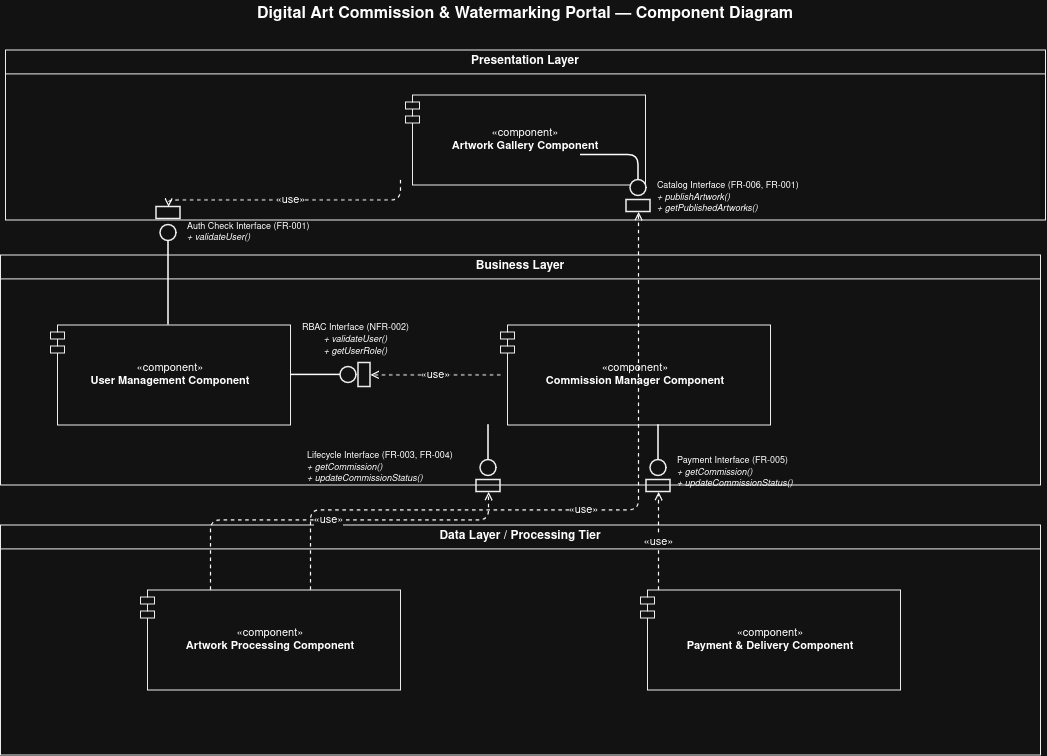

The diagram above was exported from draw.io. Its source (the exported page's mxGraphModel, read from the mxfile embedded in the PNG):
<mxGraphModel dx="1268" dy="710" grid="1" gridSize="10" guides="1" tooltips="1" connect="1" arrows="1" fold="1" page="1" pageScale="1" pageWidth="1169" pageHeight="827" background="#ffffff" math="0" shadow="0">
  <root>
    <mxCell id="0" />
    <mxCell id="1" parent="0" />
    <mxCell id="title" parent="1" style="text;html=1;strokeColor=none;fillColor=none;align=center;verticalAlign=middle;whiteSpace=wrap;rounded=0;" value="&lt;b style=&quot;font-size:16px;&quot;&gt;Digital Art Commission &amp;amp; Watermarking Portal — Component Diagram&lt;/b&gt;" vertex="1">
      <mxGeometry height="30" width="670" x="250" y="15" as="geometry" />
    </mxCell>
    <mxCell id="layer_pres" parent="1" style="swimlane;whiteSpace=wrap;html=1;startSize=24;fillColor=#ffffff;strokeColor=#000000;fontStyle=1;fontSize=12;" value="Presentation Layer" vertex="1">
      <mxGeometry height="170" width="1040" x="65" y="65" as="geometry" />
    </mxCell>
    <mxCell id="comp_gallery" parent="layer_pres" style="shape=module;jettyWidth=14;jettyHeight=7;whiteSpace=wrap;html=1;fillColor=#ffffff;strokeColor=#000000;align=center;verticalAlign=middle;fontSize=11;" value="&amp;laquo;component&amp;raquo;&#10;&lt;b&gt;Artwork Gallery Component&lt;/b&gt;" vertex="1">
      <mxGeometry height="90" width="240" x="400" y="45" as="geometry" />
    </mxCell>
    <mxCell id="layer_biz" parent="1" style="swimlane;whiteSpace=wrap;html=1;startSize=24;fillColor=#ffffff;strokeColor=#000000;fontStyle=1;fontSize=12;" value="Business Layer" vertex="1">
      <mxGeometry height="230" width="1040" x="60" y="270" as="geometry" />
    </mxCell>
    <mxCell id="comp_user" parent="layer_biz" style="shape=module;jettyWidth=14;jettyHeight=7;whiteSpace=wrap;html=1;fillColor=#ffffff;strokeColor=#000000;align=center;verticalAlign=middle;fontSize=11;" value="&amp;laquo;component&amp;raquo;&#10;&lt;b&gt;User Management Component&lt;/b&gt;" vertex="1">
      <mxGeometry height="100" width="240" x="50" y="70" as="geometry" />
    </mxCell>
    <mxCell id="comp_comm" parent="layer_biz" style="shape=module;jettyWidth=14;jettyHeight=7;whiteSpace=wrap;html=1;fillColor=#ffffff;strokeColor=#000000;align=center;verticalAlign=middle;fontSize=11;" value="&amp;laquo;component&amp;raquo;&#10;&lt;b&gt;Commission Manager Component&lt;/b&gt;" vertex="1">
      <mxGeometry height="100" width="270" x="500" y="70" as="geometry" />
    </mxCell>
    <mxCell id="layer_data" parent="1" style="swimlane;whiteSpace=wrap;html=1;startSize=24;fillColor=#ffffff;strokeColor=#000000;fontStyle=1;fontSize=12;" value="Data Layer / Processing Tier" vertex="1">
      <mxGeometry height="230" width="1040" x="60" y="540" as="geometry" />
    </mxCell>
    <mxCell id="comp_proc" parent="layer_data" style="shape=module;jettyWidth=14;jettyHeight=7;whiteSpace=wrap;html=1;fillColor=#ffffff;strokeColor=#000000;align=center;verticalAlign=middle;fontSize=11;" value="&amp;laquo;component&amp;raquo;&#10;&lt;b&gt;Artwork Processing Component&lt;/b&gt;" vertex="1">
      <mxGeometry height="100" width="260" x="140" y="65" as="geometry" />
    </mxCell>
    <mxCell id="comp_payment" parent="layer_data" style="shape=module;jettyWidth=14;jettyHeight=7;whiteSpace=wrap;html=1;fillColor=#ffffff;strokeColor=#000000;align=center;verticalAlign=middle;fontSize=11;" value="&amp;laquo;component&amp;raquo;&#10;&lt;b&gt;Payment &amp;amp; Delivery Component&lt;/b&gt;" vertex="1">
      <mxGeometry height="100" width="260" x="640" y="65" as="geometry" />
    </mxCell>
    <mxCell id="ball_i5" parent="1" style="ellipse;whiteSpace=wrap;html=1;aspect=fixed;fillColor=#ffffff;strokeColor=#000000;strokeWidth=1.5;" value="" vertex="1">
      <mxGeometry height="16" width="16" x="220" y="240" as="geometry" />
    </mxCell>
    <mxCell id="line_i5" edge="1" parent="1" style="endArrow=none;html=1;strokeWidth=1.5;entryX=0.5;entryY=1;entryDx=0;entryDy=0;" target="ball_i5" value="">
      <mxGeometry relative="1" as="geometry">
        <mxPoint x="228" y="340" as="sourcePoint" />
      </mxGeometry>
    </mxCell>
    <mxCell id="soc_i5" parent="1" style="shape=arc;whiteSpace=wrap;html=1;strokeWidth=1.5;fillColor=none;strokeColor=#000000;startAngle=180;endAngle=360;" value="" vertex="1">
      <mxGeometry height="12" width="24" x="216" y="222" as="geometry" />
    </mxCell>
    <mxCell id="edge_i5" edge="1" parent="1" style="endArrow=open;dashed=1;html=1;strokeWidth=1.2;endFill=0;entryX=0.5;entryY=0;entryDx=0;entryDy=0;" target="soc_i5" value="&amp;laquo;use&amp;raquo;">
      <mxGeometry relative="1" as="geometry">
        <Array as="points">
          <mxPoint x="460" y="215" />
          <mxPoint x="228" y="215" />
        </Array>
        <mxPoint x="460" y="195" as="sourcePoint" />
      </mxGeometry>
    </mxCell>
    <mxCell id="lbl_i5" parent="1" style="text;html=1;strokeColor=none;fillColor=none;align=left;verticalAlign=middle;fontSize=9;" value="Auth Check Interface (FR-001)&lt;br&gt;&lt;i&gt;+ validateUser()&lt;/i&gt;" vertex="1">
      <mxGeometry height="25" width="160" x="245" y="235" as="geometry" />
    </mxCell>
    <mxCell id="ball_i1" parent="1" style="ellipse;whiteSpace=wrap;html=1;aspect=fixed;fillColor=#ffffff;strokeColor=#000000;strokeWidth=1.5;" value="" vertex="1">
      <mxGeometry height="16" width="16" x="400" y="382" as="geometry" />
    </mxCell>
    <mxCell id="line_i1" edge="1" parent="1" style="endArrow=none;html=1;strokeWidth=1.5;entryX=0;entryY=0.5;entryDx=0;entryDy=0;" target="ball_i1" value="">
      <mxGeometry relative="1" as="geometry">
        <mxPoint x="350" y="390" as="sourcePoint" />
      </mxGeometry>
    </mxCell>
    <mxCell id="soc_i1" parent="1" style="shape=arc;whiteSpace=wrap;html=1;strokeWidth=1.5;fillColor=none;strokeColor=#000000;startAngle=90;endAngle=270;" value="" vertex="1">
      <mxGeometry height="24" width="12" x="418" y="378" as="geometry" />
    </mxCell>
    <mxCell id="edge_i1" edge="1" parent="1" style="endArrow=open;dashed=1;html=1;strokeWidth=1.2;endFill=0;entryX=1;entryY=0.5;entryDx=0;entryDy=0;" target="soc_i1" value="&amp;laquo;use&amp;raquo;">
      <mxGeometry relative="1" as="geometry">
        <mxPoint x="560" y="390" as="sourcePoint" />
      </mxGeometry>
    </mxCell>
    <mxCell id="lbl_i1" parent="1" style="text;html=1;strokeColor=none;fillColor=none;align=center;verticalAlign=bottom;fontSize=9;" value="RBAC Interface (NFR-002)&lt;br&gt;&lt;i&gt;+ validateUser()&lt;br&gt;+ getUserRole()&lt;/i&gt;" vertex="1">
      <mxGeometry height="45" width="140" x="345" y="330" as="geometry" />
    </mxCell>
    <mxCell id="ball_i4" parent="1" style="ellipse;whiteSpace=wrap;html=1;aspect=fixed;fillColor=#ffffff;strokeColor=#000000;strokeWidth=1.5;" value="" vertex="1">
      <mxGeometry height="16" width="16" x="690" y="195" as="geometry" />
    </mxCell>
    <mxCell id="line_i4" edge="1" parent="1" style="endArrow=none;html=1;strokeWidth=1.5;entryX=0.5;entryY=0;entryDx=0;entryDy=0;" target="ball_i4" value="">
      <mxGeometry relative="1" as="geometry">
        <Array as="points">
          <mxPoint x="698" y="170" />
        </Array>
        <mxPoint x="640" y="170" as="sourcePoint" />
      </mxGeometry>
    </mxCell>
    <mxCell id="soc_i4" parent="1" style="shape=arc;whiteSpace=wrap;html=1;strokeWidth=1.5;fillColor=none;strokeColor=#000000;startAngle=0;endAngle=180;" value="" vertex="1">
      <mxGeometry height="12" width="24" x="686" y="215" as="geometry" />
    </mxCell>
    <mxCell id="edge_i4" edge="1" parent="1" style="endArrow=open;dashed=1;html=1;strokeWidth=1.2;endFill=0;entryX=0.5;entryY=1;entryDx=0;entryDy=0;" target="soc_i4" value="&amp;laquo;use&amp;raquo;">
      <mxGeometry relative="1" as="geometry">
        <Array as="points">
          <mxPoint x="370" y="525" />
          <mxPoint x="698" y="525" />
        </Array>
        <mxPoint x="370" y="605" as="sourcePoint" />
      </mxGeometry>
    </mxCell>
    <mxCell id="lbl_i4" parent="1" style="text;html=1;strokeColor=none;fillColor=none;align=left;verticalAlign=middle;fontSize=9;" value="Catalog Interface (FR-006, FR-001)&lt;br&gt;&lt;i&gt;+ publishArtwork()&lt;br&gt;+ getPublishedArtworks()&lt;/i&gt;" vertex="1">
      <mxGeometry height="35" width="170" x="715" y="195" as="geometry" />
    </mxCell>
    <mxCell id="ball_i2" parent="1" style="ellipse;whiteSpace=wrap;html=1;aspect=fixed;fillColor=#ffffff;strokeColor=#000000;strokeWidth=1.5;" value="" vertex="1">
      <mxGeometry height="16" width="16" x="540" y="475" as="geometry" />
    </mxCell>
    <mxCell id="line_i2" edge="1" parent="1" style="endArrow=none;html=1;strokeWidth=1.5;entryX=0.5;entryY=0;entryDx=0;entryDy=0;" target="ball_i2" value="">
      <mxGeometry relative="1" as="geometry">
        <mxPoint x="548" y="440" as="sourcePoint" />
      </mxGeometry>
    </mxCell>
    <mxCell id="soc_i2" parent="1" style="shape=arc;whiteSpace=wrap;html=1;strokeWidth=1.5;fillColor=none;strokeColor=#000000;startAngle=180;endAngle=360;" value="" vertex="1">
      <mxGeometry height="12" width="24" x="536" y="495" as="geometry" />
    </mxCell>
    <mxCell id="edge_i2" edge="1" parent="1" style="endArrow=open;dashed=1;html=1;strokeWidth=1.2;endFill=0;entryX=0.5;entryY=1;entryDx=0;entryDy=0;" target="soc_i2" value="&amp;laquo;use&amp;raquo;">
      <mxGeometry relative="1" as="geometry">
        <Array as="points">
          <mxPoint x="270" y="535" />
          <mxPoint x="548" y="535" />
        </Array>
        <mxPoint x="270" y="605" as="sourcePoint" />
      </mxGeometry>
    </mxCell>
    <mxCell id="lbl_i2" parent="1" style="text;html=1;strokeColor=none;fillColor=none;align=left;verticalAlign=middle;fontSize=9;" value="Lifecycle Interface (FR-003, FR-004)&lt;br&gt;&lt;i&gt;+ getCommission()&lt;br&gt;+ updateCommissionStatus()&lt;/i&gt;" vertex="1">
      <mxGeometry height="35" width="165" x="365" y="465" as="geometry" />
    </mxCell>
    <mxCell id="ball_i3" parent="1" style="ellipse;whiteSpace=wrap;html=1;aspect=fixed;fillColor=#ffffff;strokeColor=#000000;strokeWidth=1.5;" value="" vertex="1">
      <mxGeometry height="16" width="16" x="710" y="475" as="geometry" />
    </mxCell>
    <mxCell id="line_i3" edge="1" parent="1" style="endArrow=none;html=1;strokeWidth=1.5;entryX=0.5;entryY=0;entryDx=0;entryDy=0;" target="ball_i3" value="">
      <mxGeometry relative="1" as="geometry">
        <mxPoint x="718" y="440" as="sourcePoint" />
      </mxGeometry>
    </mxCell>
    <mxCell id="soc_i3" parent="1" style="shape=arc;whiteSpace=wrap;html=1;strokeWidth=1.5;fillColor=none;strokeColor=#000000;startAngle=180;endAngle=360;" value="" vertex="1">
      <mxGeometry height="12" width="24" x="706" y="495" as="geometry" />
    </mxCell>
    <mxCell id="edge_i3" edge="1" parent="1" style="endArrow=open;dashed=1;html=1;strokeWidth=1.2;endFill=0;entryX=0.5;entryY=1;entryDx=0;entryDy=0;" target="soc_i3" value="&amp;laquo;use&amp;raquo;">
      <mxGeometry relative="1" as="geometry">
        <mxPoint x="718" y="605" as="sourcePoint" />
      </mxGeometry>
    </mxCell>
    <mxCell id="lbl_i3" parent="1" style="text;html=1;strokeColor=none;fillColor=none;align=left;verticalAlign=middle;fontSize=9;" value="Payment Interface (FR-005)&lt;br&gt;&lt;i&gt;+ getCommission()&lt;br&gt;+ updateCommissionStatus()&lt;/i&gt;" vertex="1">
      <mxGeometry height="35" width="165" x="735" y="470" as="geometry" />
    </mxCell>
  </root>
</mxGraphModel>